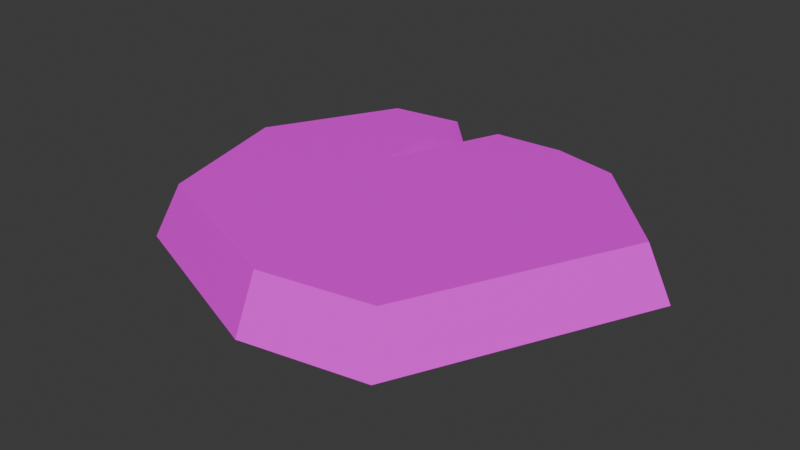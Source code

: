 # Source: lava-rocks_5_.blend  (saved by Blender 4.2.66; exported with 4.5.12 LTS)
import bpy
from mathutils import Matrix  # noqa: F401  (used for matrix-valued properties, if any)

bpy.ops.wm.read_factory_settings(use_empty=True)
scene = bpy.context.scene
scene.name = 'Scene'

# ---- collections
col_collection = bpy.data.collections.new('Collection'); scene.collection.children.link(col_collection)
col_collection_2 = bpy.data.collections.new('Collection 2'); scene.collection.children.link(col_collection_2)
col_collection_3 = bpy.data.collections.new('Collection 3'); scene.collection.children.link(col_collection_3)

# ---- images (referenced by path relative to the original .blend; pixels are not part of the script)
import os
ASSET_DIR = os.environ.get("B2B_ASSET_DIR", "")  # directory of the original .blend (textures are referenced by path, not embedded)
HERE = os.path.dirname(os.path.abspath(__file__))  # packed textures are extracted next to this script under _unpacked/

def load_image(name, relpath, width, height, colorspace="sRGB"):
    """Load a texture the original file referenced (path relative to the .blend, or extracted next to this script)."""
    p = next((c for c in (os.path.join(HERE, relpath), os.path.join(ASSET_DIR, relpath)) if relpath and os.path.exists(c)), "")
    if p:
        img = bpy.data.images.load(p, check_existing=True)
        img.name = name
    else:  # same state as the original file: an image datablock whose file is absent (Cycles renders it pink)
        img = bpy.data.images.new(name, width, height)
        img.source = "FILE"
        img.filepath = "//" + (relpath or name)
    img.colorspace_settings.name = colorspace
    return img
img_restaurantbits_texture_png_002 = load_image('restaurantbits_texture.png.002', 'restaurantbits_texture.png', 1024, 1024, 'sRGB')

# ---- materials (node trees are filled in below, after node groups)
mat_restaurant_002 = bpy.data.materials.new('restaurant.002')
mat_restaurant_002.diffuse_color = (1.0, 1.0, 1.0, 1.0)
mat_restaurant_002.roughness = 0.5

# ---- material node trees
mat_restaurant_002.use_nodes = True; mat_restaurant_002.node_tree.nodes.clear()
_N = mat_restaurant_002.node_tree.nodes; _L = mat_restaurant_002.node_tree.links
n0 = _N.new('ShaderNodeBsdfPrincipled'); n0.name = 'Principled BSDF'; n0.location = (0, 300)
n0.inputs[3].default_value = 1.45
n0.inputs[27].default_value = (0.0, 0.0, 0.0, 1.0)
n1 = _N.new('ShaderNodeOutputMaterial'); n1.name = 'Material Output'; n1.location = (280, 300)
n2 = _N.new('ShaderNodeTexImage'); n2.name = 'Image Texture'; n2.location = (-480, 300)
n2.image = img_restaurantbits_texture_png_002
_L.new(n2.outputs[0], n0.inputs[0])
_L.new(n0.outputs[0], n1.inputs[0])
n1.is_active_output = True

# ---- world
world_world = bpy.data.worlds.new('World'); scene.world = world_world
world_world.use_nodes = True; world_world.node_tree.nodes.clear()
_N = world_world.node_tree.nodes; _L = world_world.node_tree.links
n0 = _N.new('ShaderNodeOutputWorld'); n0.name = 'World Output'; n0.location = (300, 300)
n1 = _N.new('ShaderNodeBackground'); n1.name = 'Background'; n1.location = (10, 300)
n1.inputs[0].default_value = (0.05088, 0.05088, 0.05088, 1.0)
_L.new(n1.outputs[0], n0.inputs[0])
n0.is_active_output = True
world_world.color = (0.05088, 0.05088, 0.05088)
world_world.sun_shadow_jitter_overblur = 0.0

# ---- meshes
me_plane_001 = bpy.data.meshes.new('Plane.001')
me_plane_001.from_pydata([(-0.153, 0.8225, -0.15), (0.3545, 0.8512, -0.15), (0.7758, 0.7554, -0.15), (1.37, 0.1234, -0.15), (0.6992, -1.281, -0.15), (-0.009384, -1.409, -0.15), (-1.082, -0.9873, -0.15), (-1.324, -0.0553, -0.15), (-0.884, 0.7618, -0.15), (-0.3477, 0.832, -0.15), (-0.3477, 0.1809, -0.15), (-0.09328, 0.7456, 0.15), (0.3104, 0.7715, 0.15), (0.6896, 0.6853, 0.15), (1.224, 0.1165, 0.15), (0.6207, -1.147, 0.15), (-0.01707, -1.262, 0.15), (-0.9823, -0.8832, 0.15), (-1.201, -0.04436, 0.15), (-0.8042, 0.691, 0.15), (-0.3907, 0.7489, 0.15), (-0.3641, 0.07778, 0.15), (1.034, -0.5788, -0.15), (0.9223, -0.5155, 0.15)], [], [(6, 7, 18, 17), (22, 4, 15, 23), (10, 0, 11, 21), (0, 1, 12, 11), (7, 8, 19, 18), (4, 5, 16, 15), (1, 2, 13, 12), (8, 9, 20, 19), (5, 6, 17, 16), (2, 3, 14, 13), (9, 10, 21, 20), (18, 19, 20, 21), (16, 17, 18, 21), (15, 16, 21, 11), (3, 22, 23, 14), (11, 12, 23, 15), (12, 13, 14, 23), (5, 10, 7, 6), (7, 10, 9, 8), (0, 4, 22, 1), (1, 22, 3, 2), (4, 0, 10, 5)])
_uv = me_plane_001.uv_layers.new(name='UVMap')
_uv.uv.foreach_set('vector', [0.1674, 0.8557, 0.1674, 0.8557, 0.1674, 0.8557, 0.1674, 0.8557, 0.1674, 0.8557, 0.1674, 0.8557, 0.1674, 0.8557, 0.1674, 0.8557, 0.1674, 0.8557, 0.1674, 0.8557, 0.1674, 0.8557, 0.1674, 0.8557, 0.1674, 0.8557, 0.1674, 0.8557, 0.1674, 0.8557, 0.1674, 0.8557, 0.1674, 0.8557, 0.1674, 0.8557, 0.1674, 0.8557, 0.1674, 0.8557, 0.1674, 0.8557, 0.1674, 0.8557, 0.1674, 0.8557, 0.1674, 0.8557, 0.1674, 0.8557, 0.1674, 0.8557, 0.1674, 0.8557, 0.1674, 0.8557, 0.1674, 0.8557, 0.1674, 0.8557, 0.1674, 0.8557, 0.1674, 0.8557, 0.1674, 0.8557, 0.1674, 0.8557, 0.1674, 0.8557, 0.1674, 0.8557, 0.1674, 0.8557, 0.1674, 0.8557, 0.1674, 0.8557, 0.1674, 0.8557, 0.1674, 0.8557, 0.1674, 0.8557, 0.1674, 0.8557, 0.1674, 0.8557, 0.1674, 0.8557, 0.1674, 0.8557, 0.1674, 0.8557, 0.1674, 0.8557, 0.1674, 0.8557, 0.1674, 0.8557, 0.1674, 0.8557, 0.1674, 0.8557, 0.1674, 0.8557, 0.1674, 0.8557, 0.1674, 0.8557, 0.1674, 0.8557, 0.1674, 0.8557, 0.1674, 0.8557, 0.1674, 0.8557, 0.1674, 0.8557, 0.1674, 0.8557, 0.1674, 0.8557, 0.1674, 0.8557, 0.1674, 0.8557, 0.1674, 0.8557, 0.1674, 0.8557, 0.1674, 0.8557, 0.1674, 0.8557, 0.1674, 0.8557, 0.1674, 0.8557, 0.1674, 0.8557, 0.1674, 0.8557, 0.1674, 0.8557, 0.1674, 0.8557, 0.1674, 0.8557, 0.1674, 0.8557, 0.1674, 0.8557, 0.1674, 0.8557, 0.1674, 0.8557, 0.1674, 0.8557, 0.1674, 0.8557, 0.1674, 0.8557, 0.1674, 0.8557, 0.1674, 0.8557, 0.1674, 0.8557, 0.1674, 0.8557, 0.1674, 0.8557, 0.1674, 0.8557])
me_plane_001.materials.append(mat_restaurant_002)
me_plane_001.update()

# ---- objects
ob_plane_001 = bpy.data.objects.new('Plane.001', me_plane_001)

# ---- transforms, parenting, visibility, modifiers, constraints
ob_plane_001.location = (0.0, 0.0, 0.0)

# ---- collection membership
col_collection_3.objects.link(ob_plane_001)

# ---- scene / render settings (as saved in the file)
scene.frame_start = 1; scene.frame_end = 250; scene.frame_set(1)
scene.render.engine = 'BLENDER_EEVEE_NEXT'
bpy.context.view_layer.update()

# ---- added for rendering (the .blend has no active camera and no usable light): camera, sun
cam_auto = bpy.data.cameras.new('AutoCamera')
cam_auto.lens = 50.0
cam_auto.sensor_width = 36.0
cam_auto.clip_end = 1000.0
ob_auto_camera = bpy.data.objects.new('AutoCamera', cam_auto)
scene.collection.objects.link(ob_auto_camera)
ob_auto_camera.location = (3.28769, -4.19693, 2.61213)
ob_auto_camera.rotation_euler = (1.09748, -7.21219e-08, 0.694738)
scene.camera = ob_auto_camera
light_auto_sun = bpy.data.lights.new('AutoSun', 'SUN')
light_auto_sun.energy = 3.0
light_auto_sun.angle = 0.0523599
ob_auto_sun = bpy.data.objects.new('AutoSun', light_auto_sun)
scene.collection.objects.link(ob_auto_sun)
ob_auto_sun.rotation_euler = (0.872665, 0.174533, 0.523599)
bpy.context.view_layer.update()
